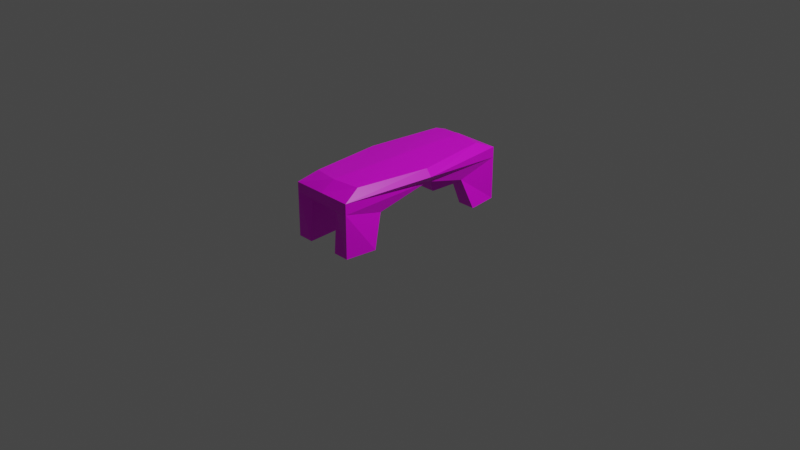 # Source: ABench.blend  (saved by Blender 2.81.16; exported with 4.5.12 LTS)
import bpy
from mathutils import Matrix  # noqa: F401  (used for matrix-valued properties, if any)

bpy.ops.wm.read_factory_settings(use_empty=True)
scene = bpy.context.scene
scene.name = 'Scene'

# ---- collections
col_collection = bpy.data.collections.new('Collection'); scene.collection.children.link(col_collection)

# ---- images (referenced by path relative to the original .blend; pixels are not part of the script)
import os
ASSET_DIR = os.environ.get("B2B_ASSET_DIR", "")  # directory of the original .blend (textures are referenced by path, not embedded)
HERE = os.path.dirname(os.path.abspath(__file__))  # packed textures are extracted next to this script under _unpacked/

def load_image(name, relpath, width, height, colorspace="sRGB"):
    """Load a texture the original file referenced (path relative to the .blend, or extracted next to this script)."""
    p = next((c for c in (os.path.join(HERE, relpath), os.path.join(ASSET_DIR, relpath)) if relpath and os.path.exists(c)), "")
    if p:
        img = bpy.data.images.load(p, check_existing=True)
        img.name = name
    else:  # same state as the original file: an image datablock whose file is absent (Cycles renders it pink)
        img = bpy.data.images.new(name, width, height)
        img.source = "FILE"
        img.filepath = "//" + (relpath or name)
    img.colorspace_settings.name = colorspace
    return img
img_gunmetal_brown2_png = load_image('Gunmetal Brown2.png', 'Gunmetal Brown2.png', 1024, 1024, 'sRGB')

# ---- materials (node trees are filled in below, after node groups)
mat_bench = bpy.data.materials.new('Bench')
mat_bench.alpha_threshold = 0.0
mat_bench.use_transparent_shadow = False
mat_bench.line_color = (0.0, 0.0, 0.0, 1.0)

# ---- material node trees
mat_bench.use_nodes = True; mat_bench.node_tree.nodes.clear()
_N = mat_bench.node_tree.nodes; _L = mat_bench.node_tree.links
n0 = _N.new('ShaderNodeOutputMaterial'); n0.name = 'Material Output'; n0.location = (300, 300)
n1 = _N.new('ShaderNodeBsdfPrincipled'); n1.name = 'Principled BSDF'; n1.location = (10, 300)
n1.distribution = 'GGX'
n1.subsurface_method = 'BURLEY'
n1.inputs[2].default_value = 0.4
n1.inputs[3].default_value = 1.45
n1.inputs[9].default_value = (10.0, 0.2, 0.1)
n1.inputs[27].default_value = (0.0, 0.0, 0.0, 1.0)
n1.inputs[28].default_value = 1.0
n2 = _N.new('ShaderNodeTexImage'); n2.name = 'Image Texture'; n2.location = (-280, 280)
n2.image = img_gunmetal_brown2_png
n2.interpolation = 'Cubic'
_L.new(n1.outputs[0], n0.inputs[0])
_L.new(n2.outputs[0], n1.inputs[0])
n0.is_active_output = True

# ---- world
world_world = bpy.data.worlds.new('World'); scene.world = world_world
world_world.use_nodes = True; world_world.node_tree.nodes.clear()
_N = world_world.node_tree.nodes; _L = world_world.node_tree.links
n0 = _N.new('ShaderNodeOutputWorld'); n0.name = 'World Output'; n0.location = (300, 300)
n1 = _N.new('ShaderNodeBackground'); n1.name = 'Background'; n1.location = (10, 300)
n1.inputs[0].default_value = (0.05088, 0.05088, 0.05088, 1.0)
_L.new(n1.outputs[0], n0.inputs[0])
n0.is_active_output = True
world_world.color = (0.05088, 0.05088, 0.05088)
world_world.use_sun_shadow = False
world_world.sun_shadow_jitter_overblur = 0.0

# ---- cameras
cam_camera = bpy.data.cameras.new('Camera')
cam_camera.clip_end = 100.0
cam_camera.ortho_scale = 7.314

# ---- lights
light_light = bpy.data.lights.new('Light', 'POINT')
light_light.transmission_factor = 0.0
light_light.energy = 1000.0
light_light.shadow_soft_size = 0.1
light_light.shadow_maximum_resolution = 0.006
light_light.use_absolute_resolution = True

# ---- meshes
me_cube = bpy.data.meshes.new('Cube')
me_cube.from_pydata([(1.0, 1.0, 1.0), (0.8232, 0.7998, -0.7281), (1.0, -1.0, 1.0), (0.8204, -0.7961, -0.7238), (-1.0, 1.0, 1.0), (-0.8232, 0.7998, -0.7281), (-1.0, -1.0, 1.0), (-0.8204, -0.7961, -0.7238), (-1.118, 0.001239, -0.6437), (0.0, 0.8424, -0.8071), (1.0, 1.0, 0.0), (-1.0, -1.0, 0.0), (1.0, -1.0, 0.0), (-1.0, 1.0, 0.0), (0.0, -1.0, 1.0), (1.136, 0.001318, 0.5921), (0.0, -0.8437, -0.8087), (-1.136, 0.001318, 0.5921), (0.0, 1.0, 1.0), (1.118, 0.001239, -0.6437), (0.0, 1.0, 0.0), (1.293, -0.001856, -0.001337), (0.0, 0.0, -0.8296), (-1.293, -0.001856, -0.001337), (0.0, -1.0, 0.0), (0.0, 0.0, 0.9226), (-0.501, -0.9697, 1.307), (0.9424, -0.5504, 2.065), (-0.9393, 0.5525, 2.094), (0.5005, 0.9173, 1.885), (0.501, -0.9697, 1.307), (0.9393, 0.5525, 2.094), (-0.9424, -0.5504, 2.065), (-0.5005, 0.9173, 1.885), (0.0, -0.5, 0.917), (0.0, 0.5, 1.0), (0.5037, 0.000607, 0.7509), (-0.5037, 0.000607, 0.7509), (-0.5029, 0.5407, 1.875), (0.5029, 0.5407, 1.875), (0.516, -0.5324, 1.698), (-0.516, -0.5324, 1.698), (-0.5, -1.0, 5.041), (-1.0, -1.0, 5.041), (1.112, -0.6739, 5.041), (1.0, -1.0, 5.041), (-1.112, 0.6739, 5.041), (-1.0, 1.0, 5.041), (0.5, 1.0, 5.041), (1.0, 1.0, 5.041), (0.5, -1.0, 5.041), (1.112, 0.6739, 5.041), (-1.112, -0.6739, 5.041), (-0.5, 1.0, 5.041), (-0.556, 0.6739, 5.041), (0.556, 0.6739, 5.041), (0.556, -0.6739, 5.041), (-0.556, -0.6739, 5.041)], [], [(4, 28, 46, 47), (24, 14, 26, 6, 11), (23, 17, 28, 4, 13), (22, 19, 3, 16), (21, 15, 27, 2, 12), (20, 18, 29, 0, 10), (9, 20, 10, 1), (5, 13, 20, 9), (13, 4, 33, 18, 20), (19, 21, 12, 3), (1, 10, 21, 19), (10, 0, 31, 15, 21), (8, 22, 16, 7), (5, 9, 22, 8), (9, 1, 19, 22), (8, 23, 13, 5), (7, 11, 23, 8), (11, 6, 32, 17, 23), (16, 24, 11, 7), (3, 12, 24, 16), (12, 2, 30, 14, 24), (40, 34, 14, 30), (39, 35, 25, 36), (38, 28, 17, 37), (35, 38, 37, 25), (18, 33, 38, 35), (40, 30, 50, 56), (31, 39, 36, 15), (31, 0, 49, 51), (29, 18, 35, 39), (41, 32, 52, 57), (15, 36, 40, 27), (36, 25, 34, 40), (34, 41, 26, 14), (25, 37, 41, 34), (37, 17, 32, 41), (57, 52, 43, 42), (53, 47, 46, 54), (49, 48, 55, 51), (44, 56, 50, 45), (38, 33, 53, 54), (32, 6, 43, 52), (0, 29, 48, 49), (33, 4, 47, 53), (27, 40, 56, 44), (28, 38, 54, 46), (26, 41, 57, 42), (29, 39, 55, 48), (6, 26, 42, 43), (39, 31, 51, 55), (2, 27, 44, 45), (30, 2, 45, 50)])
_uv = me_cube.uv_layers.new(name='UVMap')
_uv.uv.foreach_set('vector', [3.156, -4.813, 3.156, -6.141, 3.156, -6.141, 3.156, -4.813, 0.5, 8.469, 3.156, 8.469, 3.156, 9.798, 3.156, 11.13, 0.5, 11.13, 0.5, -7.469, 3.156, -7.469, 3.156, -6.141, 3.156, -4.813, 0.5, -4.813, -4.813, 3.156, -2.156, 3.156, -2.156, 5.813, -4.813, 5.813, 0.5, 3.156, 3.156, 3.156, 3.156, 4.485, 3.156, 5.813, 0.5, 5.813, 0.5, -2.156, 3.156, -2.156, 3.156, -0.8282, 3.156, 0.5, 0.5, 0.5, -2.156, -2.156, 0.5, -2.156, 0.5, 0.5, -2.156, 0.5, -2.156, -4.813, 0.5, -4.813, 0.5, -2.156, -2.156, -2.156, 0.5, -4.813, 3.156, -4.813, 3.156, -3.485, 3.156, -2.156, 0.5, -2.156, -2.156, 3.156, 0.5, 3.156, 0.5, 5.813, -2.156, 5.813, -2.156, 0.5, 0.5, 0.5, 0.5, 3.156, -2.156, 3.156, 0.5, 0.5, 3.156, 0.5, 3.156, 1.828, 3.156, 3.156, 0.5, 3.156, -7.469, 3.156, -4.813, 3.156, -4.813, 5.813, -7.469, 5.813, -7.469, 0.5, -4.813, 0.5, -4.813, 3.156, -7.469, 3.156, -4.813, 0.5, -2.156, 0.5, -2.156, 3.156, -4.813, 3.156, -2.156, -7.469, 0.5, -7.469, 0.5, -4.813, -2.156, -4.813, -2.156, -10.13, 0.5, -10.13, 0.5, -7.469, -2.156, -7.469, 0.5, -10.13, 3.156, -10.13, 3.156, -8.798, 3.156, -7.469, 0.5, -7.469, -2.156, 8.469, 0.5, 8.469, 0.5, 11.13, -2.156, 11.13, -2.156, 5.813, 0.5, 5.813, 0.5, 8.469, -2.156, 8.469, 0.5, 5.813, 3.156, 5.813, 3.156, 7.141, 3.156, 8.469, 0.5, 8.469, 4.485, 4.485, 5.813, 4.485, 5.813, 5.813, 4.485, 5.813, 4.485, 1.828, 5.813, 1.828, 5.813, 3.156, 4.485, 3.156, 7.141, 1.828, 8.469, 1.828, 8.469, 3.156, 7.141, 3.156, 5.813, 1.828, 7.141, 1.828, 7.141, 3.156, 5.813, 3.156, 5.813, 0.5, 7.141, 0.5, 7.141, 1.828, 5.813, 1.828, 4.485, 4.485, 4.485, 5.813, 4.485, 5.813, 4.485, 4.485, 3.156, 1.828, 4.485, 1.828, 4.485, 3.156, 3.156, 3.156, 3.156, 1.828, 3.156, 0.5, 3.156, 0.5, 3.156, 1.828, 4.485, 0.5, 5.813, 0.5, 5.813, 1.828, 4.485, 1.828, 7.141, 4.485, 8.469, 4.485, 8.469, 4.485, 7.141, 4.485, 3.156, 3.156, 4.485, 3.156, 4.485, 4.485, 3.156, 4.485, 4.485, 3.156, 5.813, 3.156, 5.813, 4.485, 4.485, 4.485, 5.813, 4.485, 7.141, 4.485, 7.141, 5.813, 5.813, 5.813, 5.813, 3.156, 7.141, 3.156, 7.141, 4.485, 5.813, 4.485, 7.141, 3.156, 8.469, 3.156, 8.469, 4.485, 7.141, 4.485, 7.141, 4.485, 8.469, 4.485, 8.469, 5.813, 7.141, 5.813, 7.141, 0.5, 8.469, 0.5, 8.469, 1.828, 7.141, 1.828, 3.156, 0.5, 4.485, 0.5, 4.485, 1.828, 3.156, 1.828, 3.156, 4.485, 4.485, 4.485, 4.485, 5.813, 3.156, 5.813, 7.141, 1.828, 7.141, 0.5, 7.141, 0.5, 7.141, 1.828, 3.156, -8.798, 3.156, -10.13, 3.156, -10.13, 3.156, -8.798, 3.156, 0.5, 3.156, -0.8282, 3.156, -0.8282, 3.156, 0.5, 3.156, -3.485, 3.156, -4.813, 3.156, -4.813, 3.156, -3.485, 3.156, 4.485, 4.485, 4.485, 4.485, 4.485, 3.156, 4.485, 8.469, 1.828, 7.141, 1.828, 7.141, 1.828, 8.469, 1.828, 7.141, 5.813, 7.141, 4.485, 7.141, 4.485, 7.141, 5.813, 4.485, 0.5, 4.485, 1.828, 4.485, 1.828, 4.485, 0.5, 3.156, 11.13, 3.156, 9.798, 3.156, 9.798, 3.156, 11.13, 4.485, 1.828, 3.156, 1.828, 3.156, 1.828, 4.485, 1.828, 3.156, 5.813, 3.156, 4.485, 3.156, 4.485, 3.156, 5.813, 3.156, 7.141, 3.156, 5.813, 3.156, 5.813, 3.156, 7.141])
me_cube.materials.append(mat_bench)
me_cube.use_remesh_preserve_volume = False
me_cube.use_remesh_preserve_attributes = False
me_cube.use_mirror_vertex_groups = False
me_cube.update()

# ---- objects
ob_cube = bpy.data.objects.new('Cube', me_cube)
ob_light = bpy.data.objects.new('Light', light_light)
ob_camera = bpy.data.objects.new('Camera', cam_camera)

# ---- transforms, parenting, visibility, modifiers, constraints
ob_cube.location = (0.0, 0.0, 0.6063)
ob_cube.scale = (0.3472, 1.0, -0.1139)
ob_cube.lock_rotations_4d = False
ob_cube.empty_display_type = 'ARROWS'
ob_cube.lineart.crease_threshold = 0.0
ob_light.location = (4.076, 1.005, 5.904)
ob_light.rotation_euler = (0.6503, 0.05522, 1.866)
ob_light.lock_rotations_4d = False
ob_light.empty_display_type = 'ARROWS'
ob_light.color = (0.0, 0.0, 0.0, 0.0)
ob_light.lineart.crease_threshold = 0.0
ob_camera.location = (7.359, -6.926, 4.958)
ob_camera.rotation_euler = (1.109, 0.0, 0.8149)
ob_camera.lock_rotations_4d = False
ob_camera.empty_display_type = 'ARROWS'
ob_camera.color = (0.0, 0.0, 0.0, 0.0)
ob_camera.display_type = 'WIRE'
ob_camera.lineart.crease_threshold = 0.0

# ---- collection membership
col_collection.objects.link(ob_cube)
col_collection.objects.link(ob_light)
col_collection.objects.link(ob_camera)

# ---- scene / render settings (as saved in the file)
scene.camera = ob_camera
scene.frame_start = 1; scene.frame_end = 250; scene.frame_set(1)
scene.render.engine = 'BLENDER_EEVEE_NEXT'
scene.cycles.use_denoising = False
scene.cycles.samples = 128
scene.cycles.sampling_pattern = 'TABULATED_SOBOL'
scene.cycles.use_adaptive_sampling = False
scene.cycles.use_light_tree = False
scene.view_settings.view_transform = 'Filmic'
bpy.context.view_layer.update()
